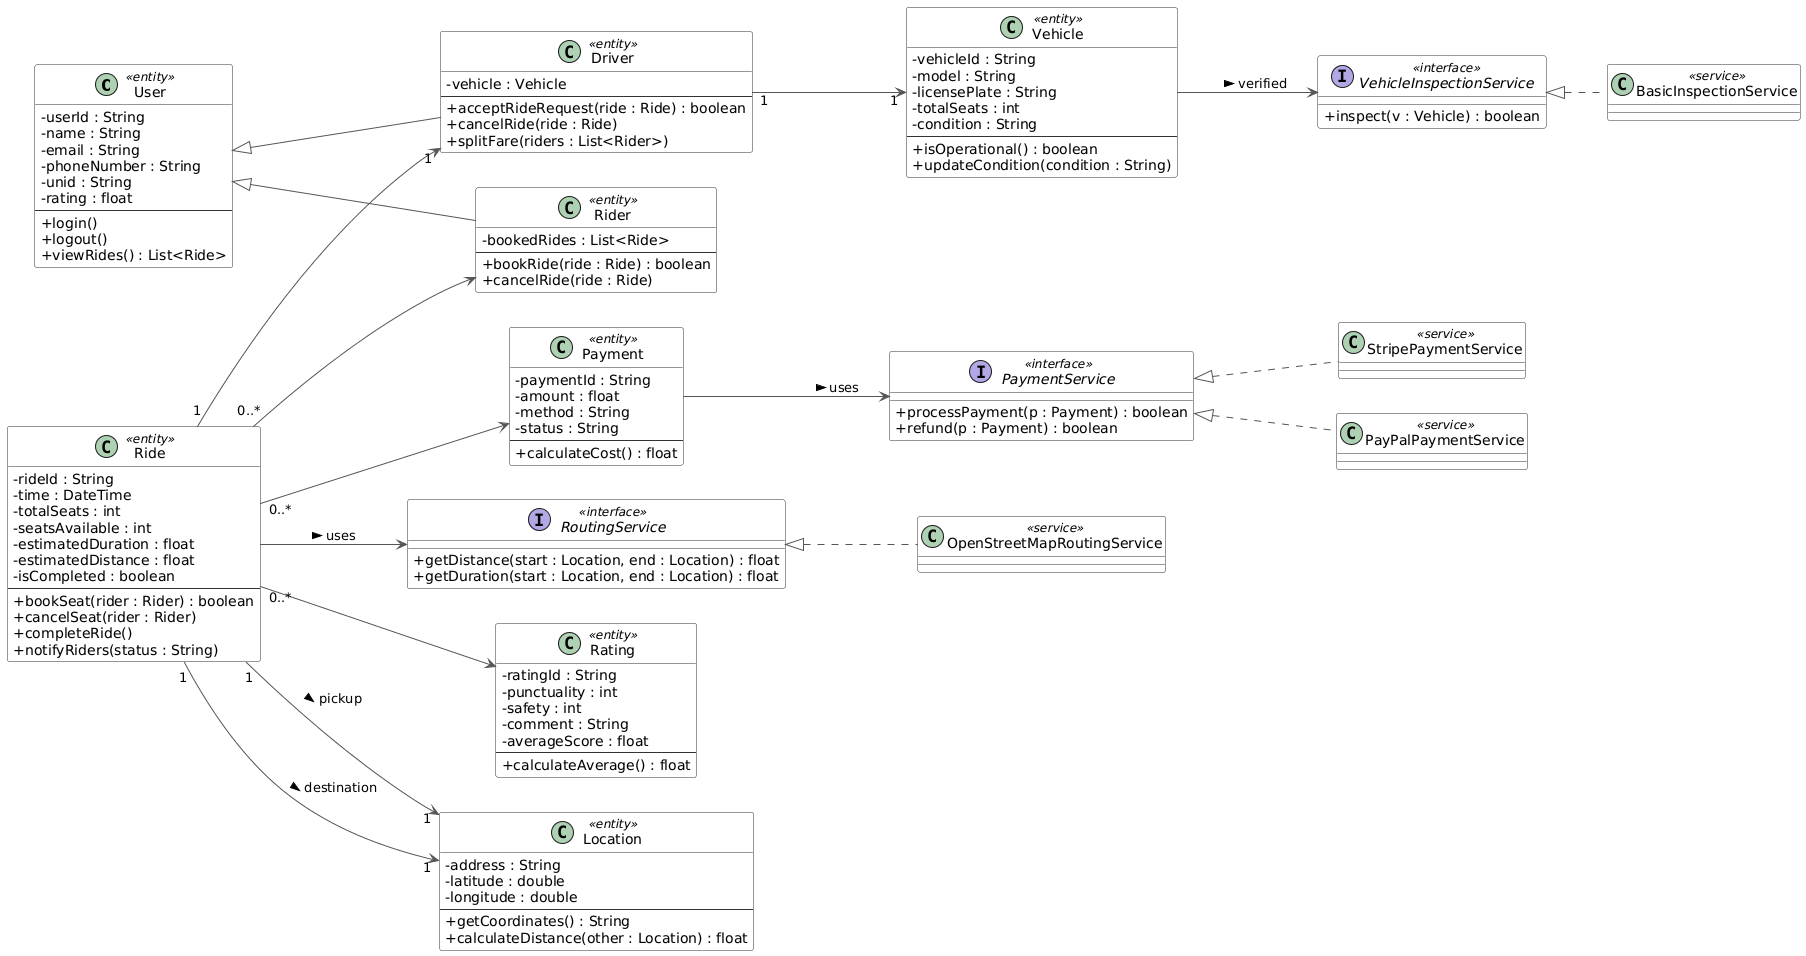

The diagram above was rendered by PlantUML. Its source (embedded in the PNG):
@startuml
left to right direction
skinparam classAttributeIconSize 0
skinparam classBackgroundColor #F9F9F9
skinparam classBorderColor #333
skinparam ArrowColor #555

' ===== Stereotypes =====
skinparam stereotypeCBackgroundColor<<service>> #E0FFE0
skinparam stereotypeCBackgroundColor<<interface>> #E0E0FF
skinparam stereotypeCBackgroundColor<<entity>> #FFF0E0

' ===== USERS =====

class User <<entity>> {
    - userId : String
    - name : String
    - email : String
    - phoneNumber : String
    - unid : String
    - rating : float
    --
    + login()
    + logout()
    + viewRides() : List<Ride>
}

class Rider <<entity>> {
    - bookedRides : List<Ride>
    --
    + bookRide(ride : Ride) : boolean
    + cancelRide(ride : Ride)
}

class Driver <<entity>> {
    - vehicle : Vehicle
    --
    + acceptRideRequest(ride : Ride) : boolean
    + cancelRide(ride : Ride)
    + splitFare(riders : List<Rider>)
}

User <|-- Rider
User <|-- Driver

' ===== VEHICLE =====
class Vehicle <<entity>> {
    - vehicleId : String
    - model : String
    - licensePlate : String
    - totalSeats : int
    - condition : String
    --
    + isOperational() : boolean
    + updateCondition(condition : String)
}

Driver "1" --> "1" Vehicle

' ===== LOCATION =====
class Location <<entity>> {
    - address : String
    - latitude : double
    - longitude : double
    --
    + getCoordinates() : String
    + calculateDistance(other : Location) : float
}

' ===== RIDE =====
class Ride <<entity>> {
    - rideId : String
    - time : DateTime
    - totalSeats : int
    - seatsAvailable : int
    - estimatedDuration : float
    - estimatedDistance : float
    - isCompleted : boolean
    --
    + bookSeat(rider : Rider) : boolean
    + cancelSeat(rider : Rider)
    + completeRide()
    + notifyRiders(status : String)
}

Ride "1" --> "1" Driver
Ride "0..*" --> Rider

Ride "1" --> "1" Location : pickup >
Ride "1" --> "1" Location : destination >

class Rating <<entity>> {
    - ratingId : String
    - punctuality : int
    - safety : int
    - comment : String
    - averageScore : float
    --
    + calculateAverage() : float
}
Ride "0..*" --> Rating

' ===== PAYMENT =====

class Payment <<entity>> {
    - paymentId : String
    - amount : float
    - method : String
    - status : String
    --
    + calculateCost() : float
}

Ride "0..*" --> Payment

interface PaymentService <<interface>> {
    + processPayment(p : Payment) : boolean
    + refund(p : Payment) : boolean
}

class PayPalPaymentService <<service>>
class StripePaymentService <<service>>

PaymentService <|.. PayPalPaymentService
PaymentService <|.. StripePaymentService

Payment --> PaymentService : uses >


' ===== ROUTING =====
interface RoutingService <<interface>> {
    + getDistance(start : Location, end : Location) : float
    + getDuration(start : Location, end : Location) : float
}

class OpenStreetMapRoutingService <<service>>
RoutingService <|.. OpenStreetMapRoutingService

Ride --> RoutingService : uses >


' ===== VEHICLE INSPECTION =====
interface VehicleInspectionService <<interface>> {
    + inspect(v : Vehicle) : boolean
}

class BasicInspectionService <<service>>
VehicleInspectionService <|.. BasicInspectionService

Vehicle --> VehicleInspectionService : verified >
@enduml